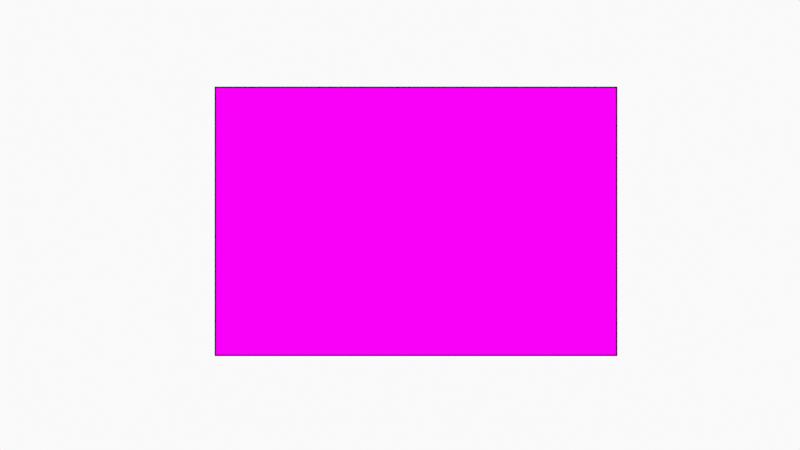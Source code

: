 # Source: SlicesSplitting.blend  (saved by Blender 2.90.8; exported with 4.5.12 LTS)
import bpy
from mathutils import Matrix  # noqa: F401  (used for matrix-valued properties, if any)

bpy.ops.wm.read_factory_settings(use_empty=True)
scene = bpy.context.scene
scene.name = 'Scene'

# ---- collections
col_collection = bpy.data.collections.new('Collection'); scene.collection.children.link(col_collection)
col_camera = bpy.data.collections.new('Camera'); scene.collection.children.link(col_camera)

# ---- images (referenced by path relative to the original .blend; pixels are not part of the script)
import os
ASSET_DIR = os.environ.get("B2B_ASSET_DIR", "")  # directory of the original .blend (textures are referenced by path, not embedded)
HERE = os.path.dirname(os.path.abspath(__file__))  # packed textures are extracted next to this script under _unpacked/

def load_image(name, relpath, width, height, colorspace="sRGB"):
    """Load a texture the original file referenced (path relative to the .blend, or extracted next to this script)."""
    p = next((c for c in (os.path.join(HERE, relpath), os.path.join(ASSET_DIR, relpath)) if relpath and os.path.exists(c)), "")
    if p:
        img = bpy.data.images.load(p, check_existing=True)
        img.name = name
    else:  # same state as the original file: an image datablock whose file is absent (Cycles renders it pink)
        img = bpy.data.images.new(name, width, height)
        img.source = "FILE"
        img.filepath = "//" + (relpath or name)
    img.colorspace_settings.name = colorspace
    return img
img_part01_png = load_image('Part01.png', 'Parts/Part00.png', 1024, 1024, 'sRGB')
img_part01_png_001 = load_image('Part01.png.001', 'Parts/Part01.png', 1024, 1024, 'sRGB')
img_part02_png = load_image('Part02.png', 'Parts/Part02.png', 1024, 1024, 'sRGB')
img_part03_png = load_image('Part03.png', 'Parts/Part03.png', 1024, 1024, 'sRGB')
img_part04_png = load_image('Part04.png', 'Parts/Part04.png', 1024, 1024, 'sRGB')
img_part05_png = load_image('Part05.png', 'Parts/Part05.png', 1024, 1024, 'sRGB')
img_part10_png = load_image('Part10.png', 'Parts/Part10.png', 1024, 1024, 'sRGB')
img_part11_png = load_image('Part11.png', 'Parts/Part11.png', 1024, 1024, 'sRGB')
img_part12_png = load_image('Part12.png', 'Parts/Part12.png', 1024, 1024, 'sRGB')
img_part13_png = load_image('Part13.png', 'Parts/Part13.png', 1024, 1024, 'sRGB')
img_part14_png = load_image('Part14.png', 'Parts/Part14.png', 1024, 1024, 'sRGB')
img_part15_png = load_image('Part15.png', 'Parts/Part15.png', 1024, 1024, 'sRGB')
img_part20_png = load_image('Part20.png', 'Parts/Part20.png', 1024, 1024, 'sRGB')
img_part21_png = load_image('Part21.png', 'Parts/Part21.png', 1024, 1024, 'sRGB')
img_part22_png = load_image('Part22.png', 'Parts/Part22.png', 1024, 1024, 'sRGB')
img_part23_png = load_image('Part23.png', 'Parts/Part23.png', 1024, 1024, 'sRGB')
img_part24_png = load_image('Part24.png', 'Parts/Part24.png', 1024, 1024, 'sRGB')
img_part25_png = load_image('Part25.png', 'Parts/Part25.png', 1024, 1024, 'sRGB')
img_part30_png = load_image('Part30.png', 'Parts/Part30.png', 1024, 1024, 'sRGB')
img_part31_png = load_image('Part31.png', 'Parts/Part31.png', 1024, 1024, 'sRGB')
img_part32_png = load_image('Part32.png', 'Parts/Part32.png', 1024, 1024, 'sRGB')
img_part33_png = load_image('Part33.png', 'Parts/Part33.png', 1024, 1024, 'sRGB')
img_part34_png = load_image('Part34.png', 'Parts/Part34.png', 1024, 1024, 'sRGB')
img_part35_png = load_image('Part35.png', 'Parts/Part35.png', 1024, 1024, 'sRGB')

# ---- materials (node trees are filled in below, after node groups)
mat_material_part_00 = bpy.data.materials.new('Material.Part.00')
mat_material_part_00.use_transparent_shadow = False
mat_material = bpy.data.materials.new('Material')
mat_material.use_transparent_shadow = False
mat_material_part_01 = bpy.data.materials.new('Material.Part.01')
mat_material_part_01.use_transparent_shadow = False
mat_material_part_02 = bpy.data.materials.new('Material.Part.02')
mat_material_part_02.use_transparent_shadow = False
mat_material_part_03 = bpy.data.materials.new('Material.Part.03')
mat_material_part_03.use_transparent_shadow = False
mat_material_part_04 = bpy.data.materials.new('Material.Part.04')
mat_material_part_04.use_transparent_shadow = False
mat_material_part_05 = bpy.data.materials.new('Material.Part.05')
mat_material_part_05.use_transparent_shadow = False
mat_material_part_10 = bpy.data.materials.new('Material.Part.10')
mat_material_part_10.use_transparent_shadow = False
mat_material_part_11 = bpy.data.materials.new('Material.Part.11')
mat_material_part_11.use_transparent_shadow = False
mat_material_part_12 = bpy.data.materials.new('Material.Part.12')
mat_material_part_12.use_transparent_shadow = False
mat_material_part_13 = bpy.data.materials.new('Material.Part.13')
mat_material_part_13.use_transparent_shadow = False
mat_material_part_14 = bpy.data.materials.new('Material.Part.14')
mat_material_part_14.use_transparent_shadow = False
mat_material_part_15 = bpy.data.materials.new('Material.Part.15')
mat_material_part_15.use_transparent_shadow = False
mat_material_part_20 = bpy.data.materials.new('Material.Part.20')
mat_material_part_20.use_transparent_shadow = False
mat_material_part_21 = bpy.data.materials.new('Material.Part.21')
mat_material_part_21.use_transparent_shadow = False
mat_material_part_22 = bpy.data.materials.new('Material.Part.22')
mat_material_part_22.use_transparent_shadow = False
mat_material_part_23 = bpy.data.materials.new('Material.Part.23')
mat_material_part_23.use_transparent_shadow = False
mat_material_part_24 = bpy.data.materials.new('Material.Part.24')
mat_material_part_24.use_transparent_shadow = False
mat_material_part_25 = bpy.data.materials.new('Material.Part.25')
mat_material_part_25.use_transparent_shadow = False
mat_material_part_30 = bpy.data.materials.new('Material.Part.30')
mat_material_part_30.use_transparent_shadow = False
mat_material_part_31 = bpy.data.materials.new('Material.Part.31')
mat_material_part_31.use_transparent_shadow = False
mat_material_part_32 = bpy.data.materials.new('Material.Part.32')
mat_material_part_32.use_transparent_shadow = False
mat_material_part_33 = bpy.data.materials.new('Material.Part.33')
mat_material_part_33.use_transparent_shadow = False
mat_material_part_34 = bpy.data.materials.new('Material.Part.34')
mat_material_part_34.use_transparent_shadow = False
mat_material_part35 = bpy.data.materials.new('Material.Part35')
mat_material_part35.use_transparent_shadow = False

# ---- material node trees
mat_material_part_00.use_nodes = True; mat_material_part_00.node_tree.nodes.clear()
_N = mat_material_part_00.node_tree.nodes; _L = mat_material_part_00.node_tree.links
n0 = _N.new('ShaderNodeBsdfPrincipled'); n0.name = 'Principled BSDF'; n0.location = (-36, 288)
n0.distribution = 'GGX'
n0.subsurface_method = 'BURLEY'
n0.inputs[2].default_value = 0.0
n0.inputs[3].default_value = 0.0
n0.inputs[13].default_value = 0.0
n0.inputs[20].default_value = 0.0
n0.inputs[27].default_value = (0.0, 0.0, 0.0, 1.0)
n0.inputs[28].default_value = 1.0
n1 = _N.new('ShaderNodeOutputMaterial'); n1.name = 'Material Output'; n1.location = (254, 288)
n2 = _N.new('ShaderNodeTexImage'); n2.name = 'Image Texture'; n2.location = (-345, 209)
n2.image = img_part01_png
n2.interpolation = 'Closest'
_L.new(n0.outputs[0], n1.inputs[0])
_L.new(n2.outputs[0], n0.inputs[0])
n1.is_active_output = True
mat_material.use_nodes = True; mat_material.node_tree.nodes.clear()
_N = mat_material.node_tree.nodes; _L = mat_material.node_tree.links
n0 = _N.new('ShaderNodeBsdfPrincipled'); n0.name = 'Principled BSDF'; n0.location = (10, 300)
n0.distribution = 'GGX'
n0.subsurface_method = 'BURLEY'
n0.inputs[0].default_value = (0.0, 0.0, 0.0, 1.0)
n0.inputs[3].default_value = 1.45
n0.inputs[13].default_value = 0.0
n0.inputs[27].default_value = (0.0, 0.0, 0.0, 1.0)
n0.inputs[28].default_value = 1.0
n1 = _N.new('ShaderNodeOutputMaterial'); n1.name = 'Material Output'; n1.location = (300, 300)
_L.new(n0.outputs[0], n1.inputs[0])
n1.is_active_output = True
mat_material_part_01.use_nodes = True; mat_material_part_01.node_tree.nodes.clear()
_N = mat_material_part_01.node_tree.nodes; _L = mat_material_part_01.node_tree.links
n0 = _N.new('ShaderNodeOutputMaterial'); n0.name = 'Material Output'; n0.location = (254, 288)
n1 = _N.new('ShaderNodeBsdfPrincipled'); n1.name = 'Principled BSDF'; n1.location = (-36, 288)
n1.distribution = 'GGX'
n1.subsurface_method = 'BURLEY'
n1.inputs[2].default_value = 0.0
n1.inputs[3].default_value = 1.45
n1.inputs[13].default_value = 0.0
n1.inputs[27].default_value = (0.0, 0.0, 0.0, 1.0)
n1.inputs[28].default_value = 1.0
n2 = _N.new('ShaderNodeTexImage'); n2.name = 'Image Texture'; n2.location = (-345, 209)
n2.image = img_part01_png_001
n2.interpolation = 'Closest'
_L.new(n1.outputs[0], n0.inputs[0])
_L.new(n2.outputs[0], n1.inputs[0])
n0.is_active_output = True
mat_material_part_02.use_nodes = True; mat_material_part_02.node_tree.nodes.clear()
_N = mat_material_part_02.node_tree.nodes; _L = mat_material_part_02.node_tree.links
n0 = _N.new('ShaderNodeBsdfPrincipled'); n0.name = 'Principled BSDF'; n0.location = (-36, 288)
n0.distribution = 'GGX'
n0.subsurface_method = 'BURLEY'
n0.inputs[3].default_value = 1.45
n0.inputs[13].default_value = 0.0
n0.inputs[27].default_value = (0.0, 0.0, 0.0, 1.0)
n0.inputs[28].default_value = 1.0
n1 = _N.new('ShaderNodeOutputMaterial'); n1.name = 'Material Output'; n1.location = (254, 288)
n2 = _N.new('ShaderNodeTexImage'); n2.name = 'Image Texture'; n2.location = (-345, 209)
n2.image = img_part02_png
n2.interpolation = 'Closest'
_L.new(n0.outputs[0], n1.inputs[0])
_L.new(n2.outputs[0], n0.inputs[0])
n1.is_active_output = True
mat_material_part_03.use_nodes = True; mat_material_part_03.node_tree.nodes.clear()
_N = mat_material_part_03.node_tree.nodes; _L = mat_material_part_03.node_tree.links
n0 = _N.new('ShaderNodeBsdfPrincipled'); n0.name = 'Principled BSDF'; n0.location = (-36, 288)
n0.distribution = 'GGX'
n0.subsurface_method = 'BURLEY'
n0.inputs[3].default_value = 1.45
n0.inputs[13].default_value = 0.0
n0.inputs[27].default_value = (0.0, 0.0, 0.0, 1.0)
n0.inputs[28].default_value = 1.0
n1 = _N.new('ShaderNodeOutputMaterial'); n1.name = 'Material Output'; n1.location = (254, 288)
n2 = _N.new('ShaderNodeTexImage'); n2.name = 'Image Texture'; n2.location = (-345, 209)
n2.image = img_part03_png
n2.interpolation = 'Closest'
_L.new(n0.outputs[0], n1.inputs[0])
_L.new(n2.outputs[0], n0.inputs[0])
n1.is_active_output = True
mat_material_part_04.use_nodes = True; mat_material_part_04.node_tree.nodes.clear()
_N = mat_material_part_04.node_tree.nodes; _L = mat_material_part_04.node_tree.links
n0 = _N.new('ShaderNodeBsdfPrincipled'); n0.name = 'Principled BSDF'; n0.location = (-36, 288)
n0.distribution = 'GGX'
n0.subsurface_method = 'BURLEY'
n0.inputs[3].default_value = 1.45
n0.inputs[13].default_value = 0.0
n0.inputs[27].default_value = (0.0, 0.0, 0.0, 1.0)
n0.inputs[28].default_value = 1.0
n1 = _N.new('ShaderNodeOutputMaterial'); n1.name = 'Material Output'; n1.location = (254, 288)
n2 = _N.new('ShaderNodeTexImage'); n2.name = 'Image Texture'; n2.location = (-345, 209)
n2.image = img_part04_png
n2.interpolation = 'Closest'
_L.new(n0.outputs[0], n1.inputs[0])
_L.new(n2.outputs[0], n0.inputs[0])
n1.is_active_output = True
mat_material_part_05.use_nodes = True; mat_material_part_05.node_tree.nodes.clear()
_N = mat_material_part_05.node_tree.nodes; _L = mat_material_part_05.node_tree.links
n0 = _N.new('ShaderNodeBsdfPrincipled'); n0.name = 'Principled BSDF'; n0.location = (-36, 288)
n0.distribution = 'GGX'
n0.subsurface_method = 'BURLEY'
n0.inputs[3].default_value = 1.45
n0.inputs[13].default_value = 0.0
n0.inputs[27].default_value = (0.0, 0.0, 0.0, 1.0)
n0.inputs[28].default_value = 1.0
n1 = _N.new('ShaderNodeOutputMaterial'); n1.name = 'Material Output'; n1.location = (254, 288)
n2 = _N.new('ShaderNodeTexImage'); n2.name = 'Image Texture'; n2.location = (-345, 209)
n2.image = img_part05_png
n2.interpolation = 'Closest'
_L.new(n0.outputs[0], n1.inputs[0])
_L.new(n2.outputs[0], n0.inputs[0])
n1.is_active_output = True
mat_material_part_10.use_nodes = True; mat_material_part_10.node_tree.nodes.clear()
_N = mat_material_part_10.node_tree.nodes; _L = mat_material_part_10.node_tree.links
n0 = _N.new('ShaderNodeBsdfPrincipled'); n0.name = 'Principled BSDF'; n0.location = (-36, 288)
n0.distribution = 'GGX'
n0.subsurface_method = 'BURLEY'
n0.inputs[3].default_value = 1.45
n0.inputs[13].default_value = 0.0
n0.inputs[27].default_value = (0.0, 0.0, 0.0, 1.0)
n0.inputs[28].default_value = 1.0
n1 = _N.new('ShaderNodeOutputMaterial'); n1.name = 'Material Output'; n1.location = (254, 288)
n2 = _N.new('ShaderNodeTexImage'); n2.name = 'Image Texture'; n2.location = (-345, 209)
n2.image = img_part10_png
n2.interpolation = 'Closest'
_L.new(n0.outputs[0], n1.inputs[0])
_L.new(n2.outputs[0], n0.inputs[0])
n1.is_active_output = True
mat_material_part_11.use_nodes = True; mat_material_part_11.node_tree.nodes.clear()
_N = mat_material_part_11.node_tree.nodes; _L = mat_material_part_11.node_tree.links
n0 = _N.new('ShaderNodeBsdfPrincipled'); n0.name = 'Principled BSDF'; n0.location = (-36, 288)
n0.distribution = 'GGX'
n0.subsurface_method = 'BURLEY'
n0.inputs[3].default_value = 1.45
n0.inputs[13].default_value = 0.0
n0.inputs[27].default_value = (0.0, 0.0, 0.0, 1.0)
n0.inputs[28].default_value = 1.0
n1 = _N.new('ShaderNodeOutputMaterial'); n1.name = 'Material Output'; n1.location = (254, 288)
n2 = _N.new('ShaderNodeTexImage'); n2.name = 'Image Texture'; n2.location = (-345, 209)
n2.image = img_part11_png
n2.interpolation = 'Closest'
_L.new(n0.outputs[0], n1.inputs[0])
_L.new(n2.outputs[0], n0.inputs[0])
n1.is_active_output = True
mat_material_part_12.use_nodes = True; mat_material_part_12.node_tree.nodes.clear()
_N = mat_material_part_12.node_tree.nodes; _L = mat_material_part_12.node_tree.links
n0 = _N.new('ShaderNodeBsdfPrincipled'); n0.name = 'Principled BSDF'; n0.location = (-36, 288)
n0.distribution = 'GGX'
n0.subsurface_method = 'BURLEY'
n0.inputs[3].default_value = 1.45
n0.inputs[13].default_value = 0.0
n0.inputs[27].default_value = (0.0, 0.0, 0.0, 1.0)
n0.inputs[28].default_value = 1.0
n1 = _N.new('ShaderNodeOutputMaterial'); n1.name = 'Material Output'; n1.location = (254, 288)
n2 = _N.new('ShaderNodeTexImage'); n2.name = 'Image Texture'; n2.location = (-345, 209)
n2.image = img_part12_png
n2.interpolation = 'Closest'
_L.new(n0.outputs[0], n1.inputs[0])
_L.new(n2.outputs[0], n0.inputs[0])
n1.is_active_output = True
mat_material_part_13.use_nodes = True; mat_material_part_13.node_tree.nodes.clear()
_N = mat_material_part_13.node_tree.nodes; _L = mat_material_part_13.node_tree.links
n0 = _N.new('ShaderNodeBsdfPrincipled'); n0.name = 'Principled BSDF'; n0.location = (-36, 288)
n0.distribution = 'GGX'
n0.subsurface_method = 'BURLEY'
n0.inputs[3].default_value = 1.45
n0.inputs[13].default_value = 0.0
n0.inputs[27].default_value = (0.0, 0.0, 0.0, 1.0)
n0.inputs[28].default_value = 1.0
n1 = _N.new('ShaderNodeOutputMaterial'); n1.name = 'Material Output'; n1.location = (254, 288)
n2 = _N.new('ShaderNodeTexImage'); n2.name = 'Image Texture'; n2.location = (-345, 209)
n2.image = img_part13_png
n2.interpolation = 'Closest'
_L.new(n0.outputs[0], n1.inputs[0])
_L.new(n2.outputs[0], n0.inputs[0])
n1.is_active_output = True
mat_material_part_14.use_nodes = True; mat_material_part_14.node_tree.nodes.clear()
_N = mat_material_part_14.node_tree.nodes; _L = mat_material_part_14.node_tree.links
n0 = _N.new('ShaderNodeBsdfPrincipled'); n0.name = 'Principled BSDF'; n0.location = (-36, 288)
n0.distribution = 'GGX'
n0.subsurface_method = 'BURLEY'
n0.inputs[3].default_value = 1.45
n0.inputs[13].default_value = 0.0
n0.inputs[27].default_value = (0.0, 0.0, 0.0, 1.0)
n0.inputs[28].default_value = 1.0
n1 = _N.new('ShaderNodeOutputMaterial'); n1.name = 'Material Output'; n1.location = (254, 288)
n2 = _N.new('ShaderNodeTexImage'); n2.name = 'Image Texture'; n2.location = (-345, 209)
n2.image = img_part14_png
n2.interpolation = 'Closest'
_L.new(n0.outputs[0], n1.inputs[0])
_L.new(n2.outputs[0], n0.inputs[0])
n1.is_active_output = True
mat_material_part_15.use_nodes = True; mat_material_part_15.node_tree.nodes.clear()
_N = mat_material_part_15.node_tree.nodes; _L = mat_material_part_15.node_tree.links
n0 = _N.new('ShaderNodeBsdfPrincipled'); n0.name = 'Principled BSDF'; n0.location = (-36, 288)
n0.distribution = 'GGX'
n0.subsurface_method = 'BURLEY'
n0.inputs[3].default_value = 1.45
n0.inputs[13].default_value = 0.0
n0.inputs[27].default_value = (0.0, 0.0, 0.0, 1.0)
n0.inputs[28].default_value = 1.0
n1 = _N.new('ShaderNodeOutputMaterial'); n1.name = 'Material Output'; n1.location = (254, 288)
n2 = _N.new('ShaderNodeTexImage'); n2.name = 'Image Texture'; n2.location = (-345, 209)
n2.image = img_part15_png
n2.interpolation = 'Closest'
_L.new(n0.outputs[0], n1.inputs[0])
_L.new(n2.outputs[0], n0.inputs[0])
n1.is_active_output = True
mat_material_part_20.use_nodes = True; mat_material_part_20.node_tree.nodes.clear()
_N = mat_material_part_20.node_tree.nodes; _L = mat_material_part_20.node_tree.links
n0 = _N.new('ShaderNodeBsdfPrincipled'); n0.name = 'Principled BSDF'; n0.location = (-36, 288)
n0.distribution = 'GGX'
n0.subsurface_method = 'BURLEY'
n0.inputs[3].default_value = 1.45
n0.inputs[13].default_value = 0.0
n0.inputs[27].default_value = (0.0, 0.0, 0.0, 1.0)
n0.inputs[28].default_value = 1.0
n1 = _N.new('ShaderNodeOutputMaterial'); n1.name = 'Material Output'; n1.location = (254, 288)
n2 = _N.new('ShaderNodeTexImage'); n2.name = 'Image Texture'; n2.location = (-345, 209)
n2.image = img_part20_png
n2.interpolation = 'Closest'
_L.new(n0.outputs[0], n1.inputs[0])
_L.new(n2.outputs[0], n0.inputs[0])
n1.is_active_output = True
mat_material_part_21.use_nodes = True; mat_material_part_21.node_tree.nodes.clear()
_N = mat_material_part_21.node_tree.nodes; _L = mat_material_part_21.node_tree.links
n0 = _N.new('ShaderNodeBsdfPrincipled'); n0.name = 'Principled BSDF'; n0.location = (-36, 288)
n0.distribution = 'GGX'
n0.subsurface_method = 'BURLEY'
n0.inputs[3].default_value = 1.45
n0.inputs[13].default_value = 0.0
n0.inputs[27].default_value = (0.0, 0.0, 0.0, 1.0)
n0.inputs[28].default_value = 1.0
n1 = _N.new('ShaderNodeOutputMaterial'); n1.name = 'Material Output'; n1.location = (254, 288)
n2 = _N.new('ShaderNodeTexImage'); n2.name = 'Image Texture'; n2.location = (-345, 209)
n2.image = img_part21_png
n2.interpolation = 'Closest'
_L.new(n0.outputs[0], n1.inputs[0])
_L.new(n2.outputs[0], n0.inputs[0])
n1.is_active_output = True
mat_material_part_22.use_nodes = True; mat_material_part_22.node_tree.nodes.clear()
_N = mat_material_part_22.node_tree.nodes; _L = mat_material_part_22.node_tree.links
n0 = _N.new('ShaderNodeBsdfPrincipled'); n0.name = 'Principled BSDF'; n0.location = (-36, 288)
n0.distribution = 'GGX'
n0.subsurface_method = 'BURLEY'
n0.inputs[3].default_value = 1.45
n0.inputs[13].default_value = 0.0
n0.inputs[27].default_value = (0.0, 0.0, 0.0, 1.0)
n0.inputs[28].default_value = 1.0
n1 = _N.new('ShaderNodeOutputMaterial'); n1.name = 'Material Output'; n1.location = (254, 288)
n2 = _N.new('ShaderNodeTexImage'); n2.name = 'Image Texture'; n2.location = (-345, 209)
n2.image = img_part22_png
n2.interpolation = 'Closest'
_L.new(n0.outputs[0], n1.inputs[0])
_L.new(n2.outputs[0], n0.inputs[0])
n1.is_active_output = True
mat_material_part_23.use_nodes = True; mat_material_part_23.node_tree.nodes.clear()
_N = mat_material_part_23.node_tree.nodes; _L = mat_material_part_23.node_tree.links
n0 = _N.new('ShaderNodeBsdfPrincipled'); n0.name = 'Principled BSDF'; n0.location = (-36, 288)
n0.distribution = 'GGX'
n0.subsurface_method = 'BURLEY'
n0.inputs[3].default_value = 1.45
n0.inputs[13].default_value = 0.0
n0.inputs[27].default_value = (0.0, 0.0, 0.0, 1.0)
n0.inputs[28].default_value = 1.0
n1 = _N.new('ShaderNodeOutputMaterial'); n1.name = 'Material Output'; n1.location = (254, 288)
n2 = _N.new('ShaderNodeTexImage'); n2.name = 'Image Texture'; n2.location = (-345, 209)
n2.image = img_part23_png
n2.interpolation = 'Closest'
_L.new(n0.outputs[0], n1.inputs[0])
_L.new(n2.outputs[0], n0.inputs[0])
n1.is_active_output = True
mat_material_part_24.use_nodes = True; mat_material_part_24.node_tree.nodes.clear()
_N = mat_material_part_24.node_tree.nodes; _L = mat_material_part_24.node_tree.links
n0 = _N.new('ShaderNodeBsdfPrincipled'); n0.name = 'Principled BSDF'; n0.location = (-36, 288)
n0.distribution = 'GGX'
n0.subsurface_method = 'BURLEY'
n0.inputs[3].default_value = 1.45
n0.inputs[13].default_value = 0.0
n0.inputs[27].default_value = (0.0, 0.0, 0.0, 1.0)
n0.inputs[28].default_value = 1.0
n1 = _N.new('ShaderNodeOutputMaterial'); n1.name = 'Material Output'; n1.location = (254, 288)
n2 = _N.new('ShaderNodeTexImage'); n2.name = 'Image Texture'; n2.location = (-345, 209)
n2.image = img_part24_png
n2.interpolation = 'Closest'
_L.new(n0.outputs[0], n1.inputs[0])
_L.new(n2.outputs[0], n0.inputs[0])
n1.is_active_output = True
mat_material_part_25.use_nodes = True; mat_material_part_25.node_tree.nodes.clear()
_N = mat_material_part_25.node_tree.nodes; _L = mat_material_part_25.node_tree.links
n0 = _N.new('ShaderNodeBsdfPrincipled'); n0.name = 'Principled BSDF'; n0.location = (-36, 288)
n0.distribution = 'GGX'
n0.subsurface_method = 'BURLEY'
n0.inputs[3].default_value = 1.45
n0.inputs[13].default_value = 0.0
n0.inputs[27].default_value = (0.0, 0.0, 0.0, 1.0)
n0.inputs[28].default_value = 1.0
n1 = _N.new('ShaderNodeOutputMaterial'); n1.name = 'Material Output'; n1.location = (254, 288)
n2 = _N.new('ShaderNodeTexImage'); n2.name = 'Image Texture'; n2.location = (-345, 209)
n2.image = img_part25_png
n2.interpolation = 'Closest'
_L.new(n0.outputs[0], n1.inputs[0])
_L.new(n2.outputs[0], n0.inputs[0])
n1.is_active_output = True
mat_material_part_30.use_nodes = True; mat_material_part_30.node_tree.nodes.clear()
_N = mat_material_part_30.node_tree.nodes; _L = mat_material_part_30.node_tree.links
n0 = _N.new('ShaderNodeBsdfPrincipled'); n0.name = 'Principled BSDF'; n0.location = (-36, 288)
n0.distribution = 'GGX'
n0.subsurface_method = 'BURLEY'
n0.inputs[3].default_value = 1.45
n0.inputs[13].default_value = 0.0
n0.inputs[27].default_value = (0.0, 0.0, 0.0, 1.0)
n0.inputs[28].default_value = 1.0
n1 = _N.new('ShaderNodeOutputMaterial'); n1.name = 'Material Output'; n1.location = (254, 288)
n2 = _N.new('ShaderNodeTexImage'); n2.name = 'Image Texture'; n2.location = (-345, 209)
n2.image = img_part30_png
n2.interpolation = 'Closest'
_L.new(n0.outputs[0], n1.inputs[0])
_L.new(n2.outputs[0], n0.inputs[0])
n1.is_active_output = True
mat_material_part_31.use_nodes = True; mat_material_part_31.node_tree.nodes.clear()
_N = mat_material_part_31.node_tree.nodes; _L = mat_material_part_31.node_tree.links
n0 = _N.new('ShaderNodeBsdfPrincipled'); n0.name = 'Principled BSDF'; n0.location = (-36, 288)
n0.distribution = 'GGX'
n0.subsurface_method = 'BURLEY'
n0.inputs[3].default_value = 1.45
n0.inputs[13].default_value = 0.0
n0.inputs[27].default_value = (0.0, 0.0, 0.0, 1.0)
n0.inputs[28].default_value = 1.0
n1 = _N.new('ShaderNodeOutputMaterial'); n1.name = 'Material Output'; n1.location = (254, 288)
n2 = _N.new('ShaderNodeTexImage'); n2.name = 'Image Texture'; n2.location = (-345, 209)
n2.image = img_part31_png
n2.interpolation = 'Closest'
_L.new(n0.outputs[0], n1.inputs[0])
_L.new(n2.outputs[0], n0.inputs[0])
n1.is_active_output = True
mat_material_part_32.use_nodes = True; mat_material_part_32.node_tree.nodes.clear()
_N = mat_material_part_32.node_tree.nodes; _L = mat_material_part_32.node_tree.links
n0 = _N.new('ShaderNodeBsdfPrincipled'); n0.name = 'Principled BSDF'; n0.location = (-36, 288)
n0.distribution = 'GGX'
n0.subsurface_method = 'BURLEY'
n0.inputs[3].default_value = 1.45
n0.inputs[13].default_value = 0.0
n0.inputs[27].default_value = (0.0, 0.0, 0.0, 1.0)
n0.inputs[28].default_value = 1.0
n1 = _N.new('ShaderNodeOutputMaterial'); n1.name = 'Material Output'; n1.location = (254, 288)
n2 = _N.new('ShaderNodeTexImage'); n2.name = 'Image Texture'; n2.location = (-345, 209)
n2.image = img_part32_png
n2.interpolation = 'Closest'
_L.new(n0.outputs[0], n1.inputs[0])
_L.new(n2.outputs[0], n0.inputs[0])
n1.is_active_output = True
mat_material_part_33.use_nodes = True; mat_material_part_33.node_tree.nodes.clear()
_N = mat_material_part_33.node_tree.nodes; _L = mat_material_part_33.node_tree.links
n0 = _N.new('ShaderNodeBsdfPrincipled'); n0.name = 'Principled BSDF'; n0.location = (-36, 288)
n0.distribution = 'GGX'
n0.subsurface_method = 'BURLEY'
n0.inputs[3].default_value = 1.45
n0.inputs[13].default_value = 0.0
n0.inputs[27].default_value = (0.0, 0.0, 0.0, 1.0)
n0.inputs[28].default_value = 1.0
n1 = _N.new('ShaderNodeOutputMaterial'); n1.name = 'Material Output'; n1.location = (254, 288)
n2 = _N.new('ShaderNodeTexImage'); n2.name = 'Image Texture'; n2.location = (-345, 209)
n2.image = img_part33_png
n2.interpolation = 'Closest'
_L.new(n0.outputs[0], n1.inputs[0])
_L.new(n2.outputs[0], n0.inputs[0])
n1.is_active_output = True
mat_material_part_34.use_nodes = True; mat_material_part_34.node_tree.nodes.clear()
_N = mat_material_part_34.node_tree.nodes; _L = mat_material_part_34.node_tree.links
n0 = _N.new('ShaderNodeBsdfPrincipled'); n0.name = 'Principled BSDF'; n0.location = (-36, 288)
n0.distribution = 'GGX'
n0.subsurface_method = 'BURLEY'
n0.inputs[3].default_value = 1.45
n0.inputs[13].default_value = 0.0
n0.inputs[27].default_value = (0.0, 0.0, 0.0, 1.0)
n0.inputs[28].default_value = 1.0
n1 = _N.new('ShaderNodeOutputMaterial'); n1.name = 'Material Output'; n1.location = (254, 288)
n2 = _N.new('ShaderNodeTexImage'); n2.name = 'Image Texture'; n2.location = (-345, 209)
n2.image = img_part34_png
n2.interpolation = 'Closest'
_L.new(n0.outputs[0], n1.inputs[0])
_L.new(n2.outputs[0], n0.inputs[0])
n1.is_active_output = True
mat_material_part35.use_nodes = True; mat_material_part35.node_tree.nodes.clear()
_N = mat_material_part35.node_tree.nodes; _L = mat_material_part35.node_tree.links
n0 = _N.new('ShaderNodeBsdfPrincipled'); n0.name = 'Principled BSDF'; n0.location = (-36, 288)
n0.distribution = 'GGX'
n0.subsurface_method = 'BURLEY'
n0.inputs[3].default_value = 1.45
n0.inputs[13].default_value = 0.0
n0.inputs[27].default_value = (0.0, 0.0, 0.0, 1.0)
n0.inputs[28].default_value = 1.0
n1 = _N.new('ShaderNodeOutputMaterial'); n1.name = 'Material Output'; n1.location = (254, 288)
n2 = _N.new('ShaderNodeTexImage'); n2.name = 'Image Texture'; n2.location = (-345, 209)
n2.image = img_part35_png
n2.interpolation = 'Closest'
_L.new(n0.outputs[0], n1.inputs[0])
_L.new(n2.outputs[0], n0.inputs[0])
n1.is_active_output = True

# ---- world
world_world = bpy.data.worlds.new('World'); scene.world = world_world
world_world.use_nodes = True; world_world.node_tree.nodes.clear()
_N = world_world.node_tree.nodes; _L = world_world.node_tree.links
n0 = _N.new('ShaderNodeOutputWorld'); n0.name = 'World Output'; n0.location = (300, 300)
n1 = _N.new('ShaderNodeBackground'); n1.name = 'Background'; n1.location = (10, 300)
n1.inputs[0].default_value = (0.9513, 0.9513, 0.9513, 1.0)
_L.new(n1.outputs[0], n0.inputs[0])
n0.is_active_output = True
world_world.color = (0.9513, 0.9513, 0.9513)
world_world.use_sun_shadow = False
world_world.sun_shadow_jitter_overblur = 0.0

# ---- cameras
cam_camera = bpy.data.cameras.new('Camera')
cam_camera.type = 'ORTHO'
cam_camera.display_size = 2.0

# ---- meshes
me_plane = bpy.data.meshes.new('Plane')
me_plane.from_pydata([(-1.0, -1.0, 0.0), (1.0, -1.0, 0.0), (-1.0, 1.0, 0.0), (1.0, 1.0, 0.0)], [], [(0, 1, 3, 2)])
_uv = me_plane.uv_layers.new(name='UVMap')
_uv.uv.foreach_set('vector', [0.0, 0.0, 1.0, 0.0, 1.0, 1.0, 0.0, 1.0])
me_plane.materials.append(mat_material_part_00)
me_plane.use_remesh_fix_poles = True
me_plane.use_remesh_preserve_attributes = False
me_plane.use_mirror_vertex_groups = False
me_plane.update()
me_plane_001 = bpy.data.meshes.new('Plane.001')
me_plane_001.from_pydata([(-1.0, -1.0, 0.0), (1.0, -1.0, 0.0), (-1.0, 1.0, 0.0), (1.0, 1.0, 0.0)], [], [(0, 1, 3, 2)])
_uv = me_plane_001.uv_layers.new(name='UVMap')
_uv.uv.foreach_set('vector', [0.0, 0.0, 1.0, 0.0, 1.0, 1.0, 0.0, 1.0])
me_plane_001.materials.append(mat_material)
me_plane_001.use_remesh_fix_poles = True
me_plane_001.use_remesh_preserve_attributes = False
me_plane_001.use_mirror_vertex_groups = False
me_plane_001.update()
me_plane_002 = bpy.data.meshes.new('Plane.002')
me_plane_002.from_pydata([(-1.0, -1.0, 0.0), (1.0, -1.0, 0.0), (-1.0, 1.0, 0.0), (1.0, 1.0, 0.0)], [], [(0, 1, 3, 2)])
_uv = me_plane_002.uv_layers.new(name='UVMap')
_uv.uv.foreach_set('vector', [0.0, 0.0, 1.0, 0.0, 1.0, 1.0, 0.0, 1.0])
me_plane_002.materials.append(mat_material_part_01)
me_plane_002.use_remesh_fix_poles = True
me_plane_002.use_remesh_preserve_attributes = False
me_plane_002.use_mirror_vertex_groups = False
me_plane_002.update()
me_plane_003 = bpy.data.meshes.new('Plane.003')
me_plane_003.from_pydata([(-1.0, -1.0, 0.0), (1.0, -1.0, 0.0), (-1.0, 1.0, 0.0), (1.0, 1.0, 0.0)], [], [(0, 1, 3, 2)])
_uv = me_plane_003.uv_layers.new(name='UVMap')
_uv.uv.foreach_set('vector', [0.0, 0.0, 1.0, 0.0, 1.0, 1.0, 0.0, 1.0])
me_plane_003.materials.append(mat_material)
me_plane_003.use_remesh_fix_poles = True
me_plane_003.use_remesh_preserve_attributes = False
me_plane_003.use_mirror_vertex_groups = False
me_plane_003.update()
me_plane_004 = bpy.data.meshes.new('Plane.004')
me_plane_004.from_pydata([(-1.0, -1.0, 0.0), (1.0, -1.0, 0.0), (-1.0, 1.0, 0.0), (1.0, 1.0, 0.0)], [], [(0, 1, 3, 2)])
_uv = me_plane_004.uv_layers.new(name='UVMap')
_uv.uv.foreach_set('vector', [0.0, 0.0, 1.0, 0.0, 1.0, 1.0, 0.0, 1.0])
me_plane_004.materials.append(mat_material_part_02)
me_plane_004.use_remesh_fix_poles = True
me_plane_004.use_remesh_preserve_attributes = False
me_plane_004.use_mirror_vertex_groups = False
me_plane_004.update()
me_plane_005 = bpy.data.meshes.new('Plane.005')
me_plane_005.from_pydata([(-1.0, -1.0, 0.0), (1.0, -1.0, 0.0), (-1.0, 1.0, 0.0), (1.0, 1.0, 0.0)], [], [(0, 1, 3, 2)])
_uv = me_plane_005.uv_layers.new(name='UVMap')
_uv.uv.foreach_set('vector', [0.0, 0.0, 1.0, 0.0, 1.0, 1.0, 0.0, 1.0])
me_plane_005.materials.append(mat_material)
me_plane_005.use_remesh_fix_poles = True
me_plane_005.use_remesh_preserve_attributes = False
me_plane_005.use_mirror_vertex_groups = False
me_plane_005.update()
me_plane_006 = bpy.data.meshes.new('Plane.006')
me_plane_006.from_pydata([(-1.0, -1.0, 0.0), (1.0, -1.0, 0.0), (-1.0, 1.0, 0.0), (1.0, 1.0, 0.0)], [], [(0, 1, 3, 2)])
_uv = me_plane_006.uv_layers.new(name='UVMap')
_uv.uv.foreach_set('vector', [0.0, 0.0, 1.0, 0.0, 1.0, 1.0, 0.0, 1.0])
me_plane_006.materials.append(mat_material_part_03)
me_plane_006.use_remesh_fix_poles = True
me_plane_006.use_remesh_preserve_attributes = False
me_plane_006.use_mirror_vertex_groups = False
me_plane_006.update()
me_plane_007 = bpy.data.meshes.new('Plane.007')
me_plane_007.from_pydata([(-1.0, -1.0, 0.0), (1.0, -1.0, 0.0), (-1.0, 1.0, 0.0), (1.0, 1.0, 0.0)], [], [(0, 1, 3, 2)])
_uv = me_plane_007.uv_layers.new(name='UVMap')
_uv.uv.foreach_set('vector', [0.0, 0.0, 1.0, 0.0, 1.0, 1.0, 0.0, 1.0])
me_plane_007.materials.append(mat_material)
me_plane_007.use_remesh_fix_poles = True
me_plane_007.use_remesh_preserve_attributes = False
me_plane_007.use_mirror_vertex_groups = False
me_plane_007.update()
me_plane_008 = bpy.data.meshes.new('Plane.008')
me_plane_008.from_pydata([(-1.0, -1.0, 0.0), (1.0, -1.0, 0.0), (-1.0, 1.0, 0.0), (1.0, 1.0, 0.0)], [], [(0, 1, 3, 2)])
_uv = me_plane_008.uv_layers.new(name='UVMap')
_uv.uv.foreach_set('vector', [0.0, 0.0, 1.0, 0.0, 1.0, 1.0, 0.0, 1.0])
me_plane_008.materials.append(mat_material_part_04)
me_plane_008.use_remesh_fix_poles = True
me_plane_008.use_remesh_preserve_attributes = False
me_plane_008.use_mirror_vertex_groups = False
me_plane_008.update()
me_plane_009 = bpy.data.meshes.new('Plane.009')
me_plane_009.from_pydata([(-1.0, -1.0, 0.0), (1.0, -1.0, 0.0), (-1.0, 1.0, 0.0), (1.0, 1.0, 0.0)], [], [(0, 1, 3, 2)])
_uv = me_plane_009.uv_layers.new(name='UVMap')
_uv.uv.foreach_set('vector', [0.0, 0.0, 1.0, 0.0, 1.0, 1.0, 0.0, 1.0])
me_plane_009.materials.append(mat_material)
me_plane_009.use_remesh_fix_poles = True
me_plane_009.use_remesh_preserve_attributes = False
me_plane_009.use_mirror_vertex_groups = False
me_plane_009.update()
me_plane_010 = bpy.data.meshes.new('Plane.010')
me_plane_010.from_pydata([(-1.0, -1.0, 0.0), (1.0, -1.0, 0.0), (-1.0, 1.0, 0.0), (1.0, 1.0, 0.0)], [], [(0, 1, 3, 2)])
_uv = me_plane_010.uv_layers.new(name='UVMap')
_uv.uv.foreach_set('vector', [0.0, 0.0, 1.0, 0.0, 1.0, 1.0, 0.0, 1.0])
me_plane_010.materials.append(mat_material_part_05)
me_plane_010.use_remesh_fix_poles = True
me_plane_010.use_remesh_preserve_attributes = False
me_plane_010.use_mirror_vertex_groups = False
me_plane_010.update()
me_plane_011 = bpy.data.meshes.new('Plane.011')
me_plane_011.from_pydata([(-1.0, -1.0, 0.0), (1.0, -1.0, 0.0), (-1.0, 1.0, 0.0), (1.0, 1.0, 0.0)], [], [(0, 1, 3, 2)])
_uv = me_plane_011.uv_layers.new(name='UVMap')
_uv.uv.foreach_set('vector', [0.0, 0.0, 1.0, 0.0, 1.0, 1.0, 0.0, 1.0])
me_plane_011.materials.append(mat_material)
me_plane_011.use_remesh_fix_poles = True
me_plane_011.use_remesh_preserve_attributes = False
me_plane_011.use_mirror_vertex_groups = False
me_plane_011.update()
me_plane_012 = bpy.data.meshes.new('Plane.012')
me_plane_012.from_pydata([(-1.0, -1.0, 0.0), (1.0, -1.0, 0.0), (-1.0, 1.0, 0.0), (1.0, 1.0, 0.0)], [], [(0, 1, 3, 2)])
_uv = me_plane_012.uv_layers.new(name='UVMap')
_uv.uv.foreach_set('vector', [0.0, 0.0, 1.0, 0.0, 1.0, 1.0, 0.0, 1.0])
me_plane_012.materials.append(mat_material_part_10)
me_plane_012.use_remesh_fix_poles = True
me_plane_012.use_remesh_preserve_attributes = False
me_plane_012.use_mirror_vertex_groups = False
me_plane_012.update()
me_plane_013 = bpy.data.meshes.new('Plane.013')
me_plane_013.from_pydata([(-1.0, -1.0, 0.0), (1.0, -1.0, 0.0), (-1.0, 1.0, 0.0), (1.0, 1.0, 0.0)], [], [(0, 1, 3, 2)])
_uv = me_plane_013.uv_layers.new(name='UVMap')
_uv.uv.foreach_set('vector', [0.0, 0.0, 1.0, 0.0, 1.0, 1.0, 0.0, 1.0])
me_plane_013.materials.append(mat_material)
me_plane_013.use_remesh_fix_poles = True
me_plane_013.use_remesh_preserve_attributes = False
me_plane_013.use_mirror_vertex_groups = False
me_plane_013.update()
me_plane_014 = bpy.data.meshes.new('Plane.014')
me_plane_014.from_pydata([(-1.0, -1.0, 0.0), (1.0, -1.0, 0.0), (-1.0, 1.0, 0.0), (1.0, 1.0, 0.0)], [], [(0, 1, 3, 2)])
_uv = me_plane_014.uv_layers.new(name='UVMap')
_uv.uv.foreach_set('vector', [0.0, 0.0, 1.0, 0.0, 1.0, 1.0, 0.0, 1.0])
me_plane_014.materials.append(mat_material_part_11)
me_plane_014.use_remesh_fix_poles = True
me_plane_014.use_remesh_preserve_attributes = False
me_plane_014.use_mirror_vertex_groups = False
me_plane_014.update()
me_plane_015 = bpy.data.meshes.new('Plane.015')
me_plane_015.from_pydata([(-1.0, -1.0, 0.0), (1.0, -1.0, 0.0), (-1.0, 1.0, 0.0), (1.0, 1.0, 0.0)], [], [(0, 1, 3, 2)])
_uv = me_plane_015.uv_layers.new(name='UVMap')
_uv.uv.foreach_set('vector', [0.0, 0.0, 1.0, 0.0, 1.0, 1.0, 0.0, 1.0])
me_plane_015.materials.append(mat_material)
me_plane_015.use_remesh_fix_poles = True
me_plane_015.use_remesh_preserve_attributes = False
me_plane_015.use_mirror_vertex_groups = False
me_plane_015.update()
me_plane_016 = bpy.data.meshes.new('Plane.016')
me_plane_016.from_pydata([(-1.0, -1.0, 0.0), (1.0, -1.0, 0.0), (-1.0, 1.0, 0.0), (1.0, 1.0, 0.0)], [], [(0, 1, 3, 2)])
_uv = me_plane_016.uv_layers.new(name='UVMap')
_uv.uv.foreach_set('vector', [0.0, 0.0, 1.0, 0.0, 1.0, 1.0, 0.0, 1.0])
me_plane_016.materials.append(mat_material_part_12)
me_plane_016.use_remesh_fix_poles = True
me_plane_016.use_remesh_preserve_attributes = False
me_plane_016.use_mirror_vertex_groups = False
me_plane_016.update()
me_plane_017 = bpy.data.meshes.new('Plane.017')
me_plane_017.from_pydata([(-1.0, -1.0, 0.0), (1.0, -1.0, 0.0), (-1.0, 1.0, 0.0), (1.0, 1.0, 0.0)], [], [(0, 1, 3, 2)])
_uv = me_plane_017.uv_layers.new(name='UVMap')
_uv.uv.foreach_set('vector', [0.0, 0.0, 1.0, 0.0, 1.0, 1.0, 0.0, 1.0])
me_plane_017.materials.append(mat_material)
me_plane_017.use_remesh_fix_poles = True
me_plane_017.use_remesh_preserve_attributes = False
me_plane_017.use_mirror_vertex_groups = False
me_plane_017.update()
me_plane_018 = bpy.data.meshes.new('Plane.018')
me_plane_018.from_pydata([(-1.0, -1.0, 0.0), (1.0, -1.0, 0.0), (-1.0, 1.0, 0.0), (1.0, 1.0, 0.0)], [], [(0, 1, 3, 2)])
_uv = me_plane_018.uv_layers.new(name='UVMap')
_uv.uv.foreach_set('vector', [0.0, 0.0, 1.0, 0.0, 1.0, 1.0, 0.0, 1.0])
me_plane_018.materials.append(mat_material_part_13)
me_plane_018.use_remesh_fix_poles = True
me_plane_018.use_remesh_preserve_attributes = False
me_plane_018.use_mirror_vertex_groups = False
me_plane_018.update()
me_plane_019 = bpy.data.meshes.new('Plane.019')
me_plane_019.from_pydata([(-1.0, -1.0, 0.0), (1.0, -1.0, 0.0), (-1.0, 1.0, 0.0), (1.0, 1.0, 0.0)], [], [(0, 1, 3, 2)])
_uv = me_plane_019.uv_layers.new(name='UVMap')
_uv.uv.foreach_set('vector', [0.0, 0.0, 1.0, 0.0, 1.0, 1.0, 0.0, 1.0])
me_plane_019.materials.append(mat_material)
me_plane_019.use_remesh_fix_poles = True
me_plane_019.use_remesh_preserve_attributes = False
me_plane_019.use_mirror_vertex_groups = False
me_plane_019.update()
me_plane_020 = bpy.data.meshes.new('Plane.020')
me_plane_020.from_pydata([(-1.0, -1.0, 0.0), (1.0, -1.0, 0.0), (-1.0, 1.0, 0.0), (1.0, 1.0, 0.0)], [], [(0, 1, 3, 2)])
_uv = me_plane_020.uv_layers.new(name='UVMap')
_uv.uv.foreach_set('vector', [0.0, 0.0, 1.0, 0.0, 1.0, 1.0, 0.0, 1.0])
me_plane_020.materials.append(mat_material_part_14)
me_plane_020.use_remesh_fix_poles = True
me_plane_020.use_remesh_preserve_attributes = False
me_plane_020.use_mirror_vertex_groups = False
me_plane_020.update()
me_plane_021 = bpy.data.meshes.new('Plane.021')
me_plane_021.from_pydata([(-1.0, -1.0, 0.0), (1.0, -1.0, 0.0), (-1.0, 1.0, 0.0), (1.0, 1.0, 0.0)], [], [(0, 1, 3, 2)])
_uv = me_plane_021.uv_layers.new(name='UVMap')
_uv.uv.foreach_set('vector', [0.0, 0.0, 1.0, 0.0, 1.0, 1.0, 0.0, 1.0])
me_plane_021.materials.append(mat_material)
me_plane_021.use_remesh_fix_poles = True
me_plane_021.use_remesh_preserve_attributes = False
me_plane_021.use_mirror_vertex_groups = False
me_plane_021.update()
me_plane_022 = bpy.data.meshes.new('Plane.022')
me_plane_022.from_pydata([(-1.0, -1.0, 0.0), (1.0, -1.0, 0.0), (-1.0, 1.0, 0.0), (1.0, 1.0, 0.0)], [], [(0, 1, 3, 2)])
_uv = me_plane_022.uv_layers.new(name='UVMap')
_uv.uv.foreach_set('vector', [0.0, 0.0, 1.0, 0.0, 1.0, 1.0, 0.0, 1.0])
me_plane_022.materials.append(mat_material_part_15)
me_plane_022.use_remesh_fix_poles = True
me_plane_022.use_remesh_preserve_attributes = False
me_plane_022.use_mirror_vertex_groups = False
me_plane_022.update()
me_plane_023 = bpy.data.meshes.new('Plane.023')
me_plane_023.from_pydata([(-1.0, -1.0, 0.0), (1.0, -1.0, 0.0), (-1.0, 1.0, 0.0), (1.0, 1.0, 0.0)], [], [(0, 1, 3, 2)])
_uv = me_plane_023.uv_layers.new(name='UVMap')
_uv.uv.foreach_set('vector', [0.0, 0.0, 1.0, 0.0, 1.0, 1.0, 0.0, 1.0])
me_plane_023.materials.append(mat_material)
me_plane_023.use_remesh_fix_poles = True
me_plane_023.use_remesh_preserve_attributes = False
me_plane_023.use_mirror_vertex_groups = False
me_plane_023.update()
me_plane_024 = bpy.data.meshes.new('Plane.024')
me_plane_024.from_pydata([(-1.0, -1.0, 0.0), (1.0, -1.0, 0.0), (-1.0, 1.0, 0.0), (1.0, 1.0, 0.0)], [], [(0, 1, 3, 2)])
_uv = me_plane_024.uv_layers.new(name='UVMap')
_uv.uv.foreach_set('vector', [0.0, 0.0, 1.0, 0.0, 1.0, 1.0, 0.0, 1.0])
me_plane_024.materials.append(mat_material_part_20)
me_plane_024.use_remesh_fix_poles = True
me_plane_024.use_remesh_preserve_attributes = False
me_plane_024.use_mirror_vertex_groups = False
me_plane_024.update()
me_plane_025 = bpy.data.meshes.new('Plane.025')
me_plane_025.from_pydata([(-1.0, -1.0, 0.0), (1.0, -1.0, 0.0), (-1.0, 1.0, 0.0), (1.0, 1.0, 0.0)], [], [(0, 1, 3, 2)])
_uv = me_plane_025.uv_layers.new(name='UVMap')
_uv.uv.foreach_set('vector', [0.0, 0.0, 1.0, 0.0, 1.0, 1.0, 0.0, 1.0])
me_plane_025.materials.append(mat_material)
me_plane_025.use_remesh_fix_poles = True
me_plane_025.use_remesh_preserve_attributes = False
me_plane_025.use_mirror_vertex_groups = False
me_plane_025.update()
me_plane_026 = bpy.data.meshes.new('Plane.026')
me_plane_026.from_pydata([(-1.0, -1.0, 0.0), (1.0, -1.0, 0.0), (-1.0, 1.0, 0.0), (1.0, 1.0, 0.0)], [], [(0, 1, 3, 2)])
_uv = me_plane_026.uv_layers.new(name='UVMap')
_uv.uv.foreach_set('vector', [0.0, 0.0, 1.0, 0.0, 1.0, 1.0, 0.0, 1.0])
me_plane_026.materials.append(mat_material_part_21)
me_plane_026.use_remesh_fix_poles = True
me_plane_026.use_remesh_preserve_attributes = False
me_plane_026.use_mirror_vertex_groups = False
me_plane_026.update()
me_plane_027 = bpy.data.meshes.new('Plane.027')
me_plane_027.from_pydata([(-1.0, -1.0, 0.0), (1.0, -1.0, 0.0), (-1.0, 1.0, 0.0), (1.0, 1.0, 0.0)], [], [(0, 1, 3, 2)])
_uv = me_plane_027.uv_layers.new(name='UVMap')
_uv.uv.foreach_set('vector', [0.0, 0.0, 1.0, 0.0, 1.0, 1.0, 0.0, 1.0])
me_plane_027.materials.append(mat_material)
me_plane_027.use_remesh_fix_poles = True
me_plane_027.use_remesh_preserve_attributes = False
me_plane_027.use_mirror_vertex_groups = False
me_plane_027.update()
me_plane_028 = bpy.data.meshes.new('Plane.028')
me_plane_028.from_pydata([(-1.0, -1.0, 0.0), (1.0, -1.0, 0.0), (-1.0, 1.0, 0.0), (1.0, 1.0, 0.0)], [], [(0, 1, 3, 2)])
_uv = me_plane_028.uv_layers.new(name='UVMap')
_uv.uv.foreach_set('vector', [0.0, 0.0, 1.0, 0.0, 1.0, 1.0, 0.0, 1.0])
me_plane_028.materials.append(mat_material_part_22)
me_plane_028.use_remesh_fix_poles = True
me_plane_028.use_remesh_preserve_attributes = False
me_plane_028.use_mirror_vertex_groups = False
me_plane_028.update()
me_plane_029 = bpy.data.meshes.new('Plane.029')
me_plane_029.from_pydata([(-1.0, -1.0, 0.0), (1.0, -1.0, 0.0), (-1.0, 1.0, 0.0), (1.0, 1.0, 0.0)], [], [(0, 1, 3, 2)])
_uv = me_plane_029.uv_layers.new(name='UVMap')
_uv.uv.foreach_set('vector', [0.0, 0.0, 1.0, 0.0, 1.0, 1.0, 0.0, 1.0])
me_plane_029.materials.append(mat_material)
me_plane_029.use_remesh_fix_poles = True
me_plane_029.use_remesh_preserve_attributes = False
me_plane_029.use_mirror_vertex_groups = False
me_plane_029.update()
me_plane_030 = bpy.data.meshes.new('Plane.030')
me_plane_030.from_pydata([(-1.0, -1.0, 0.0), (1.0, -1.0, 0.0), (-1.0, 1.0, 0.0), (1.0, 1.0, 0.0)], [], [(0, 1, 3, 2)])
_uv = me_plane_030.uv_layers.new(name='UVMap')
_uv.uv.foreach_set('vector', [0.0, 0.0, 1.0, 0.0, 1.0, 1.0, 0.0, 1.0])
me_plane_030.materials.append(mat_material_part_23)
me_plane_030.use_remesh_fix_poles = True
me_plane_030.use_remesh_preserve_attributes = False
me_plane_030.use_mirror_vertex_groups = False
me_plane_030.update()
me_plane_031 = bpy.data.meshes.new('Plane.031')
me_plane_031.from_pydata([(-1.0, -1.0, 0.0), (1.0, -1.0, 0.0), (-1.0, 1.0, 0.0), (1.0, 1.0, 0.0)], [], [(0, 1, 3, 2)])
_uv = me_plane_031.uv_layers.new(name='UVMap')
_uv.uv.foreach_set('vector', [0.0, 0.0, 1.0, 0.0, 1.0, 1.0, 0.0, 1.0])
me_plane_031.materials.append(mat_material)
me_plane_031.use_remesh_fix_poles = True
me_plane_031.use_remesh_preserve_attributes = False
me_plane_031.use_mirror_vertex_groups = False
me_plane_031.update()
me_plane_032 = bpy.data.meshes.new('Plane.032')
me_plane_032.from_pydata([(-1.0, -1.0, 0.0), (1.0, -1.0, 0.0), (-1.0, 1.0, 0.0), (1.0, 1.0, 0.0)], [], [(0, 1, 3, 2)])
_uv = me_plane_032.uv_layers.new(name='UVMap')
_uv.uv.foreach_set('vector', [0.0, 0.0, 1.0, 0.0, 1.0, 1.0, 0.0, 1.0])
me_plane_032.materials.append(mat_material_part_24)
me_plane_032.use_remesh_fix_poles = True
me_plane_032.use_remesh_preserve_attributes = False
me_plane_032.use_mirror_vertex_groups = False
me_plane_032.update()
me_plane_033 = bpy.data.meshes.new('Plane.033')
me_plane_033.from_pydata([(-1.0, -1.0, 0.0), (1.0, -1.0, 0.0), (-1.0, 1.0, 0.0), (1.0, 1.0, 0.0)], [], [(0, 1, 3, 2)])
_uv = me_plane_033.uv_layers.new(name='UVMap')
_uv.uv.foreach_set('vector', [0.0, 0.0, 1.0, 0.0, 1.0, 1.0, 0.0, 1.0])
me_plane_033.materials.append(mat_material)
me_plane_033.use_remesh_fix_poles = True
me_plane_033.use_remesh_preserve_attributes = False
me_plane_033.use_mirror_vertex_groups = False
me_plane_033.update()
me_plane_034 = bpy.data.meshes.new('Plane.034')
me_plane_034.from_pydata([(-1.0, -1.0, 0.0), (1.0, -1.0, 0.0), (-1.0, 1.0, 0.0), (1.0, 1.0, 0.0)], [], [(0, 1, 3, 2)])
_uv = me_plane_034.uv_layers.new(name='UVMap')
_uv.uv.foreach_set('vector', [0.0, 0.0, 1.0, 0.0, 1.0, 1.0, 0.0, 1.0])
me_plane_034.materials.append(mat_material_part_25)
me_plane_034.use_remesh_fix_poles = True
me_plane_034.use_remesh_preserve_attributes = False
me_plane_034.use_mirror_vertex_groups = False
me_plane_034.update()
me_plane_035 = bpy.data.meshes.new('Plane.035')
me_plane_035.from_pydata([(-1.0, -1.0, 0.0), (1.0, -1.0, 0.0), (-1.0, 1.0, 0.0), (1.0, 1.0, 0.0)], [], [(0, 1, 3, 2)])
_uv = me_plane_035.uv_layers.new(name='UVMap')
_uv.uv.foreach_set('vector', [0.0, 0.0, 1.0, 0.0, 1.0, 1.0, 0.0, 1.0])
me_plane_035.materials.append(mat_material)
me_plane_035.use_remesh_fix_poles = True
me_plane_035.use_remesh_preserve_attributes = False
me_plane_035.use_mirror_vertex_groups = False
me_plane_035.update()
me_plane_036 = bpy.data.meshes.new('Plane.036')
me_plane_036.from_pydata([(-1.0, -1.0, 0.0), (1.0, -1.0, 0.0), (-1.0, 1.0, 0.0), (1.0, 1.0, 0.0)], [], [(0, 1, 3, 2)])
_uv = me_plane_036.uv_layers.new(name='UVMap')
_uv.uv.foreach_set('vector', [0.0, 0.0, 1.0, 0.0, 1.0, 1.0, 0.0, 1.0])
me_plane_036.materials.append(mat_material_part_30)
me_plane_036.use_remesh_fix_poles = True
me_plane_036.use_remesh_preserve_attributes = False
me_plane_036.use_mirror_vertex_groups = False
me_plane_036.update()
me_plane_037 = bpy.data.meshes.new('Plane.037')
me_plane_037.from_pydata([(-1.0, -1.0, 0.0), (1.0, -1.0, 0.0), (-1.0, 1.0, 0.0), (1.0, 1.0, 0.0)], [], [(0, 1, 3, 2)])
_uv = me_plane_037.uv_layers.new(name='UVMap')
_uv.uv.foreach_set('vector', [0.0, 0.0, 1.0, 0.0, 1.0, 1.0, 0.0, 1.0])
me_plane_037.materials.append(mat_material)
me_plane_037.use_remesh_fix_poles = True
me_plane_037.use_remesh_preserve_attributes = False
me_plane_037.use_mirror_vertex_groups = False
me_plane_037.update()
me_plane_038 = bpy.data.meshes.new('Plane.038')
me_plane_038.from_pydata([(-1.0, -1.0, 0.0), (1.0, -1.0, 0.0), (-1.0, 1.0, 0.0), (1.0, 1.0, 0.0)], [], [(0, 1, 3, 2)])
_uv = me_plane_038.uv_layers.new(name='UVMap')
_uv.uv.foreach_set('vector', [0.0, 0.0, 1.0, 0.0, 1.0, 1.0, 0.0, 1.0])
me_plane_038.materials.append(mat_material_part_31)
me_plane_038.use_remesh_fix_poles = True
me_plane_038.use_remesh_preserve_attributes = False
me_plane_038.use_mirror_vertex_groups = False
me_plane_038.update()
me_plane_039 = bpy.data.meshes.new('Plane.039')
me_plane_039.from_pydata([(-1.0, -1.0, 0.0), (1.0, -1.0, 0.0), (-1.0, 1.0, 0.0), (1.0, 1.0, 0.0)], [], [(0, 1, 3, 2)])
_uv = me_plane_039.uv_layers.new(name='UVMap')
_uv.uv.foreach_set('vector', [0.0, 0.0, 1.0, 0.0, 1.0, 1.0, 0.0, 1.0])
me_plane_039.materials.append(mat_material)
me_plane_039.use_remesh_fix_poles = True
me_plane_039.use_remesh_preserve_attributes = False
me_plane_039.use_mirror_vertex_groups = False
me_plane_039.update()
me_plane_040 = bpy.data.meshes.new('Plane.040')
me_plane_040.from_pydata([(-1.0, -1.0, 0.0), (1.0, -1.0, 0.0), (-1.0, 1.0, 0.0), (1.0, 1.0, 0.0)], [], [(0, 1, 3, 2)])
_uv = me_plane_040.uv_layers.new(name='UVMap')
_uv.uv.foreach_set('vector', [0.0, 0.0, 1.0, 0.0, 1.0, 1.0, 0.0, 1.0])
me_plane_040.materials.append(mat_material_part_32)
me_plane_040.use_remesh_fix_poles = True
me_plane_040.use_remesh_preserve_attributes = False
me_plane_040.use_mirror_vertex_groups = False
me_plane_040.update()
me_plane_041 = bpy.data.meshes.new('Plane.041')
me_plane_041.from_pydata([(-1.0, -1.0, 0.0), (1.0, -1.0, 0.0), (-1.0, 1.0, 0.0), (1.0, 1.0, 0.0)], [], [(0, 1, 3, 2)])
_uv = me_plane_041.uv_layers.new(name='UVMap')
_uv.uv.foreach_set('vector', [0.0, 0.0, 1.0, 0.0, 1.0, 1.0, 0.0, 1.0])
me_plane_041.materials.append(mat_material)
me_plane_041.use_remesh_fix_poles = True
me_plane_041.use_remesh_preserve_attributes = False
me_plane_041.use_mirror_vertex_groups = False
me_plane_041.update()
me_plane_042 = bpy.data.meshes.new('Plane.042')
me_plane_042.from_pydata([(-1.0, -1.0, 0.0), (1.0, -1.0, 0.0), (-1.0, 1.0, 0.0), (1.0, 1.0, 0.0)], [], [(0, 1, 3, 2)])
_uv = me_plane_042.uv_layers.new(name='UVMap')
_uv.uv.foreach_set('vector', [0.0, 0.0, 1.0, 0.0, 1.0, 1.0, 0.0, 1.0])
me_plane_042.materials.append(mat_material_part_33)
me_plane_042.use_remesh_fix_poles = True
me_plane_042.use_remesh_preserve_attributes = False
me_plane_042.use_mirror_vertex_groups = False
me_plane_042.update()
me_plane_043 = bpy.data.meshes.new('Plane.043')
me_plane_043.from_pydata([(-1.0, -1.0, 0.0), (1.0, -1.0, 0.0), (-1.0, 1.0, 0.0), (1.0, 1.0, 0.0)], [], [(0, 1, 3, 2)])
_uv = me_plane_043.uv_layers.new(name='UVMap')
_uv.uv.foreach_set('vector', [0.0, 0.0, 1.0, 0.0, 1.0, 1.0, 0.0, 1.0])
me_plane_043.materials.append(mat_material)
me_plane_043.use_remesh_fix_poles = True
me_plane_043.use_remesh_preserve_attributes = False
me_plane_043.use_mirror_vertex_groups = False
me_plane_043.update()
me_plane_044 = bpy.data.meshes.new('Plane.044')
me_plane_044.from_pydata([(-1.0, -1.0, 0.0), (1.0, -1.0, 0.0), (-1.0, 1.0, 0.0), (1.0, 1.0, 0.0)], [], [(0, 1, 3, 2)])
_uv = me_plane_044.uv_layers.new(name='UVMap')
_uv.uv.foreach_set('vector', [0.0, 0.0, 1.0, 0.0, 1.0, 1.0, 0.0, 1.0])
me_plane_044.materials.append(mat_material_part_34)
me_plane_044.use_remesh_fix_poles = True
me_plane_044.use_remesh_preserve_attributes = False
me_plane_044.use_mirror_vertex_groups = False
me_plane_044.update()
me_plane_045 = bpy.data.meshes.new('Plane.045')
me_plane_045.from_pydata([(-1.0, -1.0, 0.0), (1.0, -1.0, 0.0), (-1.0, 1.0, 0.0), (1.0, 1.0, 0.0)], [], [(0, 1, 3, 2)])
_uv = me_plane_045.uv_layers.new(name='UVMap')
_uv.uv.foreach_set('vector', [0.0, 0.0, 1.0, 0.0, 1.0, 1.0, 0.0, 1.0])
me_plane_045.materials.append(mat_material)
me_plane_045.use_remesh_fix_poles = True
me_plane_045.use_remesh_preserve_attributes = False
me_plane_045.use_mirror_vertex_groups = False
me_plane_045.update()
me_plane_046 = bpy.data.meshes.new('Plane.046')
me_plane_046.from_pydata([(-1.0, -1.0, 0.0), (1.0, -1.0, 0.0), (-1.0, 1.0, 0.0), (1.0, 1.0, 0.0)], [], [(0, 1, 3, 2)])
_uv = me_plane_046.uv_layers.new(name='UVMap')
_uv.uv.foreach_set('vector', [0.0, 0.0, 1.0, 0.0, 1.0, 1.0, 0.0, 1.0])
me_plane_046.materials.append(mat_material_part35)
me_plane_046.use_remesh_fix_poles = True
me_plane_046.use_remesh_preserve_attributes = False
me_plane_046.use_mirror_vertex_groups = False
me_plane_046.update()
me_plane_047 = bpy.data.meshes.new('Plane.047')
me_plane_047.from_pydata([(-1.0, -1.0, 0.0), (1.0, -1.0, 0.0), (-1.0, 1.0, 0.0), (1.0, 1.0, 0.0)], [], [(0, 1, 3, 2)])
_uv = me_plane_047.uv_layers.new(name='UVMap')
_uv.uv.foreach_set('vector', [0.0, 0.0, 1.0, 0.0, 1.0, 1.0, 0.0, 1.0])
me_plane_047.materials.append(mat_material)
me_plane_047.use_remesh_fix_poles = True
me_plane_047.use_remesh_preserve_attributes = False
me_plane_047.use_mirror_vertex_groups = False
me_plane_047.update()

# ---- objects
ob_plane = bpy.data.objects.new('Plane', me_plane)
ob_plane_001 = bpy.data.objects.new('Plane.001', me_plane_001)
ob_plane_002 = bpy.data.objects.new('Plane.002', me_plane_002)
ob_plane_003 = bpy.data.objects.new('Plane.003', me_plane_003)
ob_plane_004 = bpy.data.objects.new('Plane.004', me_plane_004)
ob_plane_005 = bpy.data.objects.new('Plane.005', me_plane_005)
ob_plane_006 = bpy.data.objects.new('Plane.006', me_plane_006)
ob_plane_007 = bpy.data.objects.new('Plane.007', me_plane_007)
ob_plane_008 = bpy.data.objects.new('Plane.008', me_plane_008)
ob_plane_009 = bpy.data.objects.new('Plane.009', me_plane_009)
ob_plane_010 = bpy.data.objects.new('Plane.010', me_plane_010)
ob_plane_011 = bpy.data.objects.new('Plane.011', me_plane_011)
ob_plane_012 = bpy.data.objects.new('Plane.012', me_plane_012)
ob_plane_013 = bpy.data.objects.new('Plane.013', me_plane_013)
ob_plane_014 = bpy.data.objects.new('Plane.014', me_plane_014)
ob_plane_015 = bpy.data.objects.new('Plane.015', me_plane_015)
ob_plane_016 = bpy.data.objects.new('Plane.016', me_plane_016)
ob_plane_017 = bpy.data.objects.new('Plane.017', me_plane_017)
ob_plane_018 = bpy.data.objects.new('Plane.018', me_plane_018)
ob_plane_019 = bpy.data.objects.new('Plane.019', me_plane_019)
ob_plane_020 = bpy.data.objects.new('Plane.020', me_plane_020)
ob_plane_021 = bpy.data.objects.new('Plane.021', me_plane_021)
ob_plane_022 = bpy.data.objects.new('Plane.022', me_plane_022)
ob_plane_023 = bpy.data.objects.new('Plane.023', me_plane_023)
ob_plane_024 = bpy.data.objects.new('Plane.024', me_plane_024)
ob_plane_025 = bpy.data.objects.new('Plane.025', me_plane_025)
ob_plane_026 = bpy.data.objects.new('Plane.026', me_plane_026)
ob_plane_027 = bpy.data.objects.new('Plane.027', me_plane_027)
ob_plane_028 = bpy.data.objects.new('Plane.028', me_plane_028)
ob_plane_029 = bpy.data.objects.new('Plane.029', me_plane_029)
ob_plane_030 = bpy.data.objects.new('Plane.030', me_plane_030)
ob_plane_031 = bpy.data.objects.new('Plane.031', me_plane_031)
ob_plane_032 = bpy.data.objects.new('Plane.032', me_plane_032)
ob_plane_033 = bpy.data.objects.new('Plane.033', me_plane_033)
ob_plane_034 = bpy.data.objects.new('Plane.034', me_plane_034)
ob_plane_035 = bpy.data.objects.new('Plane.035', me_plane_035)
ob_plane_036 = bpy.data.objects.new('Plane.036', me_plane_036)
ob_plane_037 = bpy.data.objects.new('Plane.037', me_plane_037)
ob_plane_038 = bpy.data.objects.new('Plane.038', me_plane_038)
ob_plane_039 = bpy.data.objects.new('Plane.039', me_plane_039)
ob_plane_040 = bpy.data.objects.new('Plane.040', me_plane_040)
ob_plane_041 = bpy.data.objects.new('Plane.041', me_plane_041)
ob_plane_042 = bpy.data.objects.new('Plane.042', me_plane_042)
ob_plane_043 = bpy.data.objects.new('Plane.043', me_plane_043)
ob_plane_044 = bpy.data.objects.new('Plane.044', me_plane_044)
ob_plane_045 = bpy.data.objects.new('Plane.045', me_plane_045)
ob_plane_046 = bpy.data.objects.new('Plane.046', me_plane_046)
ob_plane_047 = bpy.data.objects.new('Plane.047', me_plane_047)
ob_empty = bpy.data.objects.new('Empty', None)
ob_camera = bpy.data.objects.new('Camera', cam_camera)

# ---- transforms, parenting, visibility, modifiers, constraints
ob_plane.location = (-1.0, -3.239e-08, 1.0)
ob_plane.rotation_euler = (1.571, 0.0, 0.0)
ob_plane.scale = (0.25, 0.25, 1.0)
ob_plane.lineart.crease_threshold = 0.0
ob_plane_001.parent = ob_plane
ob_plane_001.matrix_parent_inverse = Matrix(((4.0, 0.0, 0.0, -0.0), (0.0, -1.748e-07, 4.0, -0.1119), (-0.0, -1.0, -4.371e-08, -0.0), (-0.0, 0.0, -0.0, 1.0)))
ob_plane_001.location = (0.0, 0.04, 0.02799)
ob_plane_001.rotation_euler = (1.571, 0.0, 0.0)
ob_plane_001.scale = (0.26, 0.26, 1.0)
ob_plane_001.lineart.crease_threshold = 0.0
ob_plane_002.location = (-0.5, -3.253e-08, 1.0)
ob_plane_002.rotation_euler = (1.571, 0.0, 0.0)
ob_plane_002.scale = (0.25, 0.25, 1.0)
ob_plane_002.lineart.crease_threshold = 0.0
ob_plane_003.parent = ob_plane_002
ob_plane_003.matrix_parent_inverse = Matrix(((4.0, 0.0, 0.0, -0.0), (0.0, -1.748e-07, 4.0, -0.1119), (-0.0, -1.0, -4.371e-08, -0.0), (-0.0, 0.0, -0.0, 1.0)))
ob_plane_003.location = (0.0, 0.04, 0.02799)
ob_plane_003.rotation_euler = (1.571, 0.0, 0.0)
ob_plane_003.scale = (0.26, 0.26, 1.0)
ob_plane_003.lineart.crease_threshold = 0.0
ob_plane_004.location = (0.0, -3.253e-08, 1.0)
ob_plane_004.rotation_euler = (1.571, 0.0, 0.0)
ob_plane_004.scale = (0.25, 0.25, 1.0)
ob_plane_004.lineart.crease_threshold = 0.0
ob_plane_005.parent = ob_plane_004
ob_plane_005.matrix_parent_inverse = Matrix(((4.0, 0.0, 0.0, -0.0), (0.0, -1.748e-07, 4.0, -0.1119), (-0.0, -1.0, -4.371e-08, -0.0), (-0.0, 0.0, -0.0, 1.0)))
ob_plane_005.location = (0.0, 0.04, 0.02799)
ob_plane_005.rotation_euler = (1.571, 0.0, 0.0)
ob_plane_005.scale = (0.26, 0.26, 1.0)
ob_plane_005.lineart.crease_threshold = 0.0
ob_plane_006.location = (0.5, -3.253e-08, 1.0)
ob_plane_006.rotation_euler = (1.571, 0.0, 0.0)
ob_plane_006.scale = (0.25, 0.25, 1.0)
ob_plane_006.lineart.crease_threshold = 0.0
ob_plane_007.parent = ob_plane_006
ob_plane_007.matrix_parent_inverse = Matrix(((4.0, 0.0, 0.0, -0.0), (0.0, -1.748e-07, 4.0, -0.1119), (-0.0, -1.0, -4.371e-08, -0.0), (-0.0, 0.0, -0.0, 1.0)))
ob_plane_007.location = (0.0, 0.04, 0.02799)
ob_plane_007.rotation_euler = (1.571, 0.0, 0.0)
ob_plane_007.scale = (0.26, 0.26, 1.0)
ob_plane_007.lineart.crease_threshold = 0.0
ob_plane_008.location = (1.0, -3.253e-08, 1.0)
ob_plane_008.rotation_euler = (1.571, 0.0, 0.0)
ob_plane_008.scale = (0.25, 0.25, 1.0)
ob_plane_008.lineart.crease_threshold = 0.0
ob_plane_009.parent = ob_plane_008
ob_plane_009.matrix_parent_inverse = Matrix(((4.0, 0.0, 0.0, -0.0), (0.0, -1.748e-07, 4.0, -0.1119), (-0.0, -1.0, -4.371e-08, -0.0), (-0.0, 0.0, -0.0, 1.0)))
ob_plane_009.location = (0.0, 0.04, 0.02799)
ob_plane_009.rotation_euler = (1.571, 0.0, 0.0)
ob_plane_009.scale = (0.26, 0.26, 1.0)
ob_plane_009.lineart.crease_threshold = 0.0
ob_plane_010.location = (1.5, -3.253e-08, 1.0)
ob_plane_010.rotation_euler = (1.571, 0.0, 0.0)
ob_plane_010.scale = (0.25, 0.25, 1.0)
ob_plane_010.lineart.crease_threshold = 0.0
ob_plane_011.parent = ob_plane_010
ob_plane_011.matrix_parent_inverse = Matrix(((4.0, 0.0, 0.0, -0.0), (0.0, -1.748e-07, 4.0, -0.1119), (-0.0, -1.0, -4.371e-08, -0.0), (-0.0, 0.0, -0.0, 1.0)))
ob_plane_011.location = (0.0, 0.04, 0.02799)
ob_plane_011.rotation_euler = (1.571, 0.0, 0.0)
ob_plane_011.scale = (0.26, 0.26, 1.0)
ob_plane_011.lineart.crease_threshold = 0.0
ob_plane_012.location = (-1.0, -8.501e-09, 0.5)
ob_plane_012.rotation_euler = (1.571, 0.0, 0.0)
ob_plane_012.scale = (0.25, 0.25, 1.0)
ob_plane_012.lineart.crease_threshold = 0.0
ob_plane_013.parent = ob_plane_012
ob_plane_013.matrix_parent_inverse = Matrix(((4.0, 0.0, 0.0, -0.0), (0.0, -1.748e-07, 4.0, -0.1119), (-0.0, -1.0, -4.371e-08, -0.0), (-0.0, 0.0, -0.0, 1.0)))
ob_plane_013.location = (0.0, 0.04, 0.02799)
ob_plane_013.rotation_euler = (1.571, 0.0, 0.0)
ob_plane_013.scale = (0.26, 0.26, 1.0)
ob_plane_013.lineart.crease_threshold = 0.0
ob_plane_014.location = (-0.5, -8.647e-09, 0.5)
ob_plane_014.rotation_euler = (1.571, 0.0, 0.0)
ob_plane_014.scale = (0.25, 0.25, 1.0)
ob_plane_014.lineart.crease_threshold = 0.0
ob_plane_015.parent = ob_plane_014
ob_plane_015.matrix_parent_inverse = Matrix(((4.0, 0.0, 0.0, -0.0), (0.0, -1.748e-07, 4.0, -0.1119), (-0.0, -1.0, -4.371e-08, -0.0), (-0.0, 0.0, -0.0, 1.0)))
ob_plane_015.location = (0.0, 0.04, 0.02799)
ob_plane_015.rotation_euler = (1.571, 0.0, 0.0)
ob_plane_015.scale = (0.26, 0.26, 1.0)
ob_plane_015.lineart.crease_threshold = 0.0
ob_plane_016.location = (0.0, -8.647e-09, 0.5)
ob_plane_016.rotation_euler = (1.571, 0.0, 0.0)
ob_plane_016.scale = (0.25, 0.25, 1.0)
ob_plane_016.lineart.crease_threshold = 0.0
ob_plane_017.parent = ob_plane_016
ob_plane_017.matrix_parent_inverse = Matrix(((4.0, 0.0, 0.0, -0.0), (0.0, -1.748e-07, 4.0, -0.1119), (-0.0, -1.0, -4.371e-08, -0.0), (-0.0, 0.0, -0.0, 1.0)))
ob_plane_017.location = (0.0, 0.04, 0.02799)
ob_plane_017.rotation_euler = (1.571, 0.0, 0.0)
ob_plane_017.scale = (0.26, 0.26, 1.0)
ob_plane_017.lineart.crease_threshold = 0.0
ob_plane_018.location = (0.5, -8.647e-09, 0.5)
ob_plane_018.rotation_euler = (1.571, 0.0, 0.0)
ob_plane_018.scale = (0.25, 0.25, 1.0)
ob_plane_018.lineart.crease_threshold = 0.0
ob_plane_019.parent = ob_plane_018
ob_plane_019.matrix_parent_inverse = Matrix(((4.0, 0.0, 0.0, -0.0), (0.0, -1.748e-07, 4.0, -0.1119), (-0.0, -1.0, -4.371e-08, -0.0), (-0.0, 0.0, -0.0, 1.0)))
ob_plane_019.location = (0.0, 0.04, 0.02799)
ob_plane_019.rotation_euler = (1.571, 0.0, 0.0)
ob_plane_019.scale = (0.26, 0.26, 1.0)
ob_plane_019.lineart.crease_threshold = 0.0
ob_plane_020.location = (1.0, -8.647e-09, 0.5)
ob_plane_020.rotation_euler = (1.571, 0.0, 0.0)
ob_plane_020.scale = (0.25, 0.25, 1.0)
ob_plane_020.lineart.crease_threshold = 0.0
ob_plane_021.parent = ob_plane_020
ob_plane_021.matrix_parent_inverse = Matrix(((4.0, 0.0, 0.0, -0.0), (0.0, -1.748e-07, 4.0, -0.1119), (-0.0, -1.0, -4.371e-08, -0.0), (-0.0, 0.0, -0.0, 1.0)))
ob_plane_021.location = (0.0, 0.04, 0.02799)
ob_plane_021.rotation_euler = (1.571, 0.0, 0.0)
ob_plane_021.scale = (0.26, 0.26, 1.0)
ob_plane_021.lineart.crease_threshold = 0.0
ob_plane_022.location = (1.5, -8.647e-09, 0.5)
ob_plane_022.rotation_euler = (1.571, 0.0, 0.0)
ob_plane_022.scale = (0.25, 0.25, 1.0)
ob_plane_022.lineart.crease_threshold = 0.0
ob_plane_023.parent = ob_plane_022
ob_plane_023.matrix_parent_inverse = Matrix(((4.0, 0.0, 0.0, -0.0), (0.0, -1.748e-07, 4.0, -0.1119), (-0.0, -1.0, -4.371e-08, -0.0), (-0.0, 0.0, -0.0, 1.0)))
ob_plane_023.location = (0.0, 0.04, 0.02799)
ob_plane_023.rotation_euler = (1.571, 0.0, 0.0)
ob_plane_023.scale = (0.26, 0.26, 1.0)
ob_plane_023.lineart.crease_threshold = 0.0
ob_plane_024.location = (-1.0, 1.567e-08, 0.0)
ob_plane_024.rotation_euler = (1.571, 0.0, 0.0)
ob_plane_024.scale = (0.25, 0.25, 1.0)
ob_plane_024.lineart.crease_threshold = 0.0
ob_plane_025.parent = ob_plane_024
ob_plane_025.matrix_parent_inverse = Matrix(((4.0, 0.0, 0.0, -0.0), (0.0, -1.748e-07, 4.0, -0.1119), (-0.0, -1.0, -4.371e-08, -0.0), (-0.0, 0.0, -0.0, 1.0)))
ob_plane_025.location = (0.0, 0.04, 0.02799)
ob_plane_025.rotation_euler = (1.571, 0.0, 0.0)
ob_plane_025.scale = (0.26, 0.26, 1.0)
ob_plane_025.lineart.crease_threshold = 0.0
ob_plane_026.location = (-0.5, 1.553e-08, 0.0)
ob_plane_026.rotation_euler = (1.571, 0.0, 0.0)
ob_plane_026.scale = (0.25, 0.25, 1.0)
ob_plane_026.lineart.crease_threshold = 0.0
ob_plane_027.parent = ob_plane_026
ob_plane_027.matrix_parent_inverse = Matrix(((4.0, 0.0, 0.0, -0.0), (0.0, -1.748e-07, 4.0, -0.1119), (-0.0, -1.0, -4.371e-08, -0.0), (-0.0, 0.0, -0.0, 1.0)))
ob_plane_027.location = (0.0, 0.04, 0.02799)
ob_plane_027.rotation_euler = (1.571, 0.0, 0.0)
ob_plane_027.scale = (0.26, 0.26, 1.0)
ob_plane_027.lineart.crease_threshold = 0.0
ob_plane_028.location = (0.0, 1.553e-08, 0.0)
ob_plane_028.rotation_euler = (1.571, 0.0, 0.0)
ob_plane_028.scale = (0.25, 0.25, 1.0)
ob_plane_028.lineart.crease_threshold = 0.0
ob_plane_029.parent = ob_plane_028
ob_plane_029.matrix_parent_inverse = Matrix(((4.0, 0.0, 0.0, -0.0), (0.0, -1.748e-07, 4.0, -0.1119), (-0.0, -1.0, -4.371e-08, -0.0), (-0.0, 0.0, -0.0, 1.0)))
ob_plane_029.location = (0.0, 0.04, 0.02799)
ob_plane_029.rotation_euler = (1.571, 0.0, 0.0)
ob_plane_029.scale = (0.26, 0.26, 1.0)
ob_plane_029.lineart.crease_threshold = 0.0
ob_plane_030.location = (0.5, 1.553e-08, 0.0)
ob_plane_030.rotation_euler = (1.571, 0.0, 0.0)
ob_plane_030.scale = (0.25, 0.25, 1.0)
ob_plane_030.lineart.crease_threshold = 0.0
ob_plane_031.parent = ob_plane_030
ob_plane_031.matrix_parent_inverse = Matrix(((4.0, 0.0, 0.0, -0.0), (0.0, -1.748e-07, 4.0, -0.1119), (-0.0, -1.0, -4.371e-08, -0.0), (-0.0, 0.0, -0.0, 1.0)))
ob_plane_031.location = (0.0, 0.04, 0.02799)
ob_plane_031.rotation_euler = (1.571, 0.0, 0.0)
ob_plane_031.scale = (0.26, 0.26, 1.0)
ob_plane_031.lineart.crease_threshold = 0.0
ob_plane_032.location = (1.0, 1.553e-08, 0.0)
ob_plane_032.rotation_euler = (1.571, 0.0, 0.0)
ob_plane_032.scale = (0.25, 0.25, 1.0)
ob_plane_032.lineart.crease_threshold = 0.0
ob_plane_033.parent = ob_plane_032
ob_plane_033.matrix_parent_inverse = Matrix(((4.0, 0.0, 0.0, -0.0), (0.0, -1.748e-07, 4.0, -0.1119), (-0.0, -1.0, -4.371e-08, -0.0), (-0.0, 0.0, -0.0, 1.0)))
ob_plane_033.location = (0.0, 0.04, 0.02799)
ob_plane_033.rotation_euler = (1.571, 0.0, 0.0)
ob_plane_033.scale = (0.26, 0.26, 1.0)
ob_plane_033.lineart.crease_threshold = 0.0
ob_plane_034.location = (1.5, 1.553e-08, 0.0)
ob_plane_034.rotation_euler = (1.571, 0.0, 0.0)
ob_plane_034.scale = (0.25, 0.25, 1.0)
ob_plane_034.lineart.crease_threshold = 0.0
ob_plane_035.parent = ob_plane_034
ob_plane_035.matrix_parent_inverse = Matrix(((4.0, 0.0, 0.0, -0.0), (0.0, -1.748e-07, 4.0, -0.1119), (-0.0, -1.0, -4.371e-08, -0.0), (-0.0, 0.0, -0.0, 1.0)))
ob_plane_035.location = (0.0, 0.04, 0.02799)
ob_plane_035.rotation_euler = (1.571, 0.0, 0.0)
ob_plane_035.scale = (0.26, 0.26, 1.0)
ob_plane_035.lineart.crease_threshold = 0.0
ob_plane_036.location = (-1.0, 3.898e-08, -0.5)
ob_plane_036.rotation_euler = (1.571, 0.0, 0.0)
ob_plane_036.scale = (0.25, 0.25, 1.0)
ob_plane_036.lineart.crease_threshold = 0.0
ob_plane_037.parent = ob_plane_036
ob_plane_037.matrix_parent_inverse = Matrix(((4.0, 0.0, 0.0, -0.0), (0.0, -1.748e-07, 4.0, -0.1119), (-0.0, -1.0, -4.371e-08, -0.0), (-0.0, 0.0, -0.0, 1.0)))
ob_plane_037.location = (0.0, 0.04, 0.02799)
ob_plane_037.rotation_euler = (1.571, 0.0, 0.0)
ob_plane_037.scale = (0.26, 0.26, 1.0)
ob_plane_037.lineart.crease_threshold = 0.0
ob_plane_038.location = (-0.5, 3.883e-08, -0.5)
ob_plane_038.rotation_euler = (1.571, 0.0, 0.0)
ob_plane_038.scale = (0.25, 0.25, 1.0)
ob_plane_038.lineart.crease_threshold = 0.0
ob_plane_039.parent = ob_plane_038
ob_plane_039.matrix_parent_inverse = Matrix(((4.0, 0.0, 0.0, -0.0), (0.0, -1.748e-07, 4.0, -0.1119), (-0.0, -1.0, -4.371e-08, -0.0), (-0.0, 0.0, -0.0, 1.0)))
ob_plane_039.location = (0.0, 0.04, 0.02799)
ob_plane_039.rotation_euler = (1.571, 0.0, 0.0)
ob_plane_039.scale = (0.26, 0.26, 1.0)
ob_plane_039.lineart.crease_threshold = 0.0
ob_plane_040.location = (0.0, 3.883e-08, -0.5)
ob_plane_040.rotation_euler = (1.571, 0.0, 0.0)
ob_plane_040.scale = (0.25, 0.25, 1.0)
ob_plane_040.lineart.crease_threshold = 0.0
ob_plane_041.parent = ob_plane_040
ob_plane_041.matrix_parent_inverse = Matrix(((4.0, 0.0, 0.0, -0.0), (0.0, -1.748e-07, 4.0, -0.1119), (-0.0, -1.0, -4.371e-08, -0.0), (-0.0, 0.0, -0.0, 1.0)))
ob_plane_041.location = (0.0, 0.04, 0.02799)
ob_plane_041.rotation_euler = (1.571, 0.0, 0.0)
ob_plane_041.scale = (0.26, 0.26, 1.0)
ob_plane_041.lineart.crease_threshold = 0.0
ob_plane_042.location = (0.5, 3.883e-08, -0.5)
ob_plane_042.rotation_euler = (1.571, 0.0, 0.0)
ob_plane_042.scale = (0.25, 0.25, 1.0)
ob_plane_042.lineart.crease_threshold = 0.0
ob_plane_043.parent = ob_plane_042
ob_plane_043.matrix_parent_inverse = Matrix(((4.0, 0.0, 0.0, -0.0), (0.0, -1.748e-07, 4.0, -0.1119), (-0.0, -1.0, -4.371e-08, -0.0), (-0.0, 0.0, -0.0, 1.0)))
ob_plane_043.location = (0.0, 0.04, 0.02799)
ob_plane_043.rotation_euler = (1.571, 0.0, 0.0)
ob_plane_043.scale = (0.26, 0.26, 1.0)
ob_plane_043.lineart.crease_threshold = 0.0
ob_plane_044.location = (1.0, 3.883e-08, -0.5)
ob_plane_044.rotation_euler = (1.571, 0.0, 0.0)
ob_plane_044.scale = (0.25, 0.25, 1.0)
ob_plane_044.lineart.crease_threshold = 0.0
ob_plane_045.parent = ob_plane_044
ob_plane_045.matrix_parent_inverse = Matrix(((4.0, 0.0, 0.0, -0.0), (0.0, -1.748e-07, 4.0, -0.1119), (-0.0, -1.0, -4.371e-08, -0.0), (-0.0, 0.0, -0.0, 1.0)))
ob_plane_045.location = (0.0, 0.04, 0.02799)
ob_plane_045.rotation_euler = (1.571, 0.0, 0.0)
ob_plane_045.scale = (0.26, 0.26, 1.0)
ob_plane_045.lineart.crease_threshold = 0.0
ob_plane_046.location = (1.5, 3.883e-08, -0.5)
ob_plane_046.rotation_euler = (1.571, 0.0, 0.0)
ob_plane_046.scale = (0.25, 0.25, 1.0)
ob_plane_046.lineart.crease_threshold = 0.0
ob_plane_047.parent = ob_plane_046
ob_plane_047.matrix_parent_inverse = Matrix(((4.0, 0.0, 0.0, -0.0), (0.0, -1.748e-07, 4.0, -0.1119), (-0.0, -1.0, -4.371e-08, -0.0), (-0.0, 0.0, -0.0, 1.0)))
ob_plane_047.location = (0.0, 0.04, 0.02799)
ob_plane_047.rotation_euler = (1.571, 0.0, 0.0)
ob_plane_047.scale = (0.26, 0.26, 1.0)
ob_plane_047.lineart.crease_threshold = 0.0
ob_empty.location = (0.0, -1.893e-09, 0.04331)
ob_empty.scale = (0.1766, 0.1766, 0.1766)
ob_empty.lineart.crease_threshold = 0.0
ob_camera.location = (0.13, -12.0, 0.22)
ob_camera.rotation_euler = (1.571, -0.0, -0.0)
ob_camera.empty_image_side = 'FRONT'
ob_camera.lineart.crease_threshold = 0.0

# ---- collection membership
col_collection.objects.link(ob_plane)
col_collection.objects.link(ob_plane_001)
col_collection.objects.link(ob_plane_002)
col_collection.objects.link(ob_plane_003)
col_collection.objects.link(ob_plane_004)
col_collection.objects.link(ob_plane_005)
col_collection.objects.link(ob_plane_006)
col_collection.objects.link(ob_plane_007)
col_collection.objects.link(ob_plane_008)
col_collection.objects.link(ob_plane_009)
col_collection.objects.link(ob_plane_010)
col_collection.objects.link(ob_plane_011)
col_collection.objects.link(ob_plane_012)
col_collection.objects.link(ob_plane_013)
col_collection.objects.link(ob_plane_014)
col_collection.objects.link(ob_plane_015)
col_collection.objects.link(ob_plane_016)
col_collection.objects.link(ob_plane_017)
col_collection.objects.link(ob_plane_018)
col_collection.objects.link(ob_plane_019)
col_collection.objects.link(ob_plane_020)
col_collection.objects.link(ob_plane_021)
col_collection.objects.link(ob_plane_022)
col_collection.objects.link(ob_plane_023)
col_collection.objects.link(ob_plane_024)
col_collection.objects.link(ob_plane_025)
col_collection.objects.link(ob_plane_026)
col_collection.objects.link(ob_plane_027)
col_collection.objects.link(ob_plane_028)
col_collection.objects.link(ob_plane_029)
col_collection.objects.link(ob_plane_030)
col_collection.objects.link(ob_plane_031)
col_collection.objects.link(ob_plane_032)
col_collection.objects.link(ob_plane_033)
col_collection.objects.link(ob_plane_034)
col_collection.objects.link(ob_plane_035)
col_collection.objects.link(ob_plane_036)
col_collection.objects.link(ob_plane_037)
col_collection.objects.link(ob_plane_038)
col_collection.objects.link(ob_plane_039)
col_collection.objects.link(ob_plane_040)
col_collection.objects.link(ob_plane_041)
col_collection.objects.link(ob_plane_042)
col_collection.objects.link(ob_plane_043)
col_collection.objects.link(ob_plane_044)
col_collection.objects.link(ob_plane_045)
col_collection.objects.link(ob_plane_046)
col_collection.objects.link(ob_plane_047)
col_collection.objects.link(ob_empty)
col_camera.objects.link(ob_camera)

# ---- scene / render settings (as saved in the file)
scene.camera = ob_camera
scene.frame_start = 1; scene.frame_end = 128; scene.frame_set(1)
scene.render.engine = 'BLENDER_EEVEE_NEXT'
scene.cycles.use_denoising = False
scene.cycles.samples = 128
scene.cycles.sampling_pattern = 'TABULATED_SOBOL'
scene.cycles.use_adaptive_sampling = False
scene.cycles.use_light_tree = False
scene.view_settings.view_transform = 'Standard'
bpy.context.view_layer.update()
